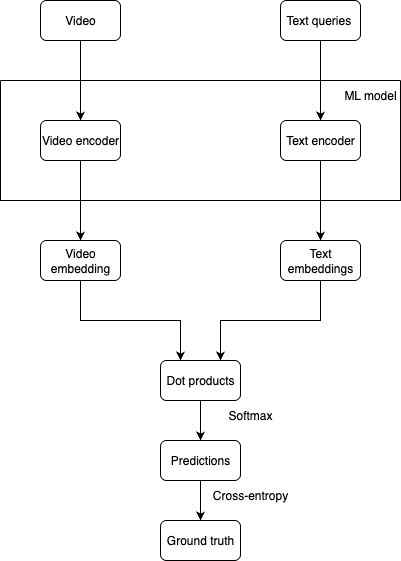

The diagram above was exported from draw.io. Its source (the exported page's mxGraphModel, read from the mxfile embedded in the PNG):
<mxGraphModel dx="976" dy="565" grid="1" gridSize="10" guides="1" tooltips="1" connect="1" arrows="1" fold="1" page="1" pageScale="1" pageWidth="850" pageHeight="1100" math="0" shadow="0">
  <root>
    <mxCell id="0" />
    <mxCell id="1" parent="0" />
    <mxCell id="lmU6K4gp_w76DyAgyafw-14" style="edgeStyle=orthogonalEdgeStyle;rounded=0;orthogonalLoop=1;jettySize=auto;html=1;exitX=0.5;exitY=1;exitDx=0;exitDy=0;entryX=0.5;entryY=0;entryDx=0;entryDy=0;" parent="1" source="lmU6K4gp_w76DyAgyafw-1" target="lmU6K4gp_w76DyAgyafw-9" edge="1">
      <mxGeometry relative="1" as="geometry" />
    </mxCell>
    <mxCell id="lmU6K4gp_w76DyAgyafw-1" value="Video" style="rounded=1;whiteSpace=wrap;html=1;" parent="1" vertex="1">
      <mxGeometry x="80" y="40" width="80" height="40" as="geometry" />
    </mxCell>
    <mxCell id="lmU6K4gp_w76DyAgyafw-15" style="edgeStyle=orthogonalEdgeStyle;rounded=0;orthogonalLoop=1;jettySize=auto;html=1;exitX=0.5;exitY=1;exitDx=0;exitDy=0;entryX=0.5;entryY=0;entryDx=0;entryDy=0;" parent="1" source="lmU6K4gp_w76DyAgyafw-2" target="lmU6K4gp_w76DyAgyafw-10" edge="1">
      <mxGeometry relative="1" as="geometry" />
    </mxCell>
    <mxCell id="lmU6K4gp_w76DyAgyafw-2" value="Text queries&amp;nbsp;" style="rounded=1;whiteSpace=wrap;html=1;" parent="1" vertex="1">
      <mxGeometry x="320" y="40" width="80" height="40" as="geometry" />
    </mxCell>
    <mxCell id="lmU6K4gp_w76DyAgyafw-3" value="" style="swimlane;startSize=0;" parent="1" vertex="1">
      <mxGeometry x="40" y="120" width="400" height="120" as="geometry" />
    </mxCell>
    <mxCell id="lmU6K4gp_w76DyAgyafw-9" value="Video encoder" style="rounded=1;whiteSpace=wrap;html=1;" parent="lmU6K4gp_w76DyAgyafw-3" vertex="1">
      <mxGeometry x="40" y="40" width="80" height="40" as="geometry" />
    </mxCell>
    <mxCell id="lmU6K4gp_w76DyAgyafw-10" value="Text encoder" style="rounded=1;whiteSpace=wrap;html=1;" parent="lmU6K4gp_w76DyAgyafw-3" vertex="1">
      <mxGeometry x="280" y="40" width="80" height="40" as="geometry" />
    </mxCell>
    <mxCell id="lmU6K4gp_w76DyAgyafw-11" value="ML model" style="text;html=1;strokeColor=none;fillColor=none;align=center;verticalAlign=middle;whiteSpace=wrap;rounded=0;" parent="lmU6K4gp_w76DyAgyafw-3" vertex="1">
      <mxGeometry x="340" width="60" height="30" as="geometry" />
    </mxCell>
    <mxCell id="lmU6K4gp_w76DyAgyafw-18" style="edgeStyle=orthogonalEdgeStyle;rounded=0;orthogonalLoop=1;jettySize=auto;html=1;exitX=0.5;exitY=1;exitDx=0;exitDy=0;entryX=0.25;entryY=0;entryDx=0;entryDy=0;" parent="1" source="lmU6K4gp_w76DyAgyafw-4" target="lmU6K4gp_w76DyAgyafw-6" edge="1">
      <mxGeometry relative="1" as="geometry" />
    </mxCell>
    <mxCell id="lmU6K4gp_w76DyAgyafw-4" value="Video embedding" style="rounded=1;whiteSpace=wrap;html=1;" parent="1" vertex="1">
      <mxGeometry x="80" y="280" width="80" height="40" as="geometry" />
    </mxCell>
    <mxCell id="lmU6K4gp_w76DyAgyafw-19" style="edgeStyle=orthogonalEdgeStyle;rounded=0;orthogonalLoop=1;jettySize=auto;html=1;exitX=0.5;exitY=1;exitDx=0;exitDy=0;entryX=0.75;entryY=0;entryDx=0;entryDy=0;" parent="1" source="lmU6K4gp_w76DyAgyafw-5" target="lmU6K4gp_w76DyAgyafw-6" edge="1">
      <mxGeometry relative="1" as="geometry" />
    </mxCell>
    <mxCell id="lmU6K4gp_w76DyAgyafw-5" value="Text embeddings" style="rounded=1;whiteSpace=wrap;html=1;" parent="1" vertex="1">
      <mxGeometry x="320" y="280" width="80" height="40" as="geometry" />
    </mxCell>
    <mxCell id="lmU6K4gp_w76DyAgyafw-20" style="edgeStyle=orthogonalEdgeStyle;rounded=0;orthogonalLoop=1;jettySize=auto;html=1;exitX=0.5;exitY=1;exitDx=0;exitDy=0;entryX=0.5;entryY=0;entryDx=0;entryDy=0;" parent="1" source="lmU6K4gp_w76DyAgyafw-6" target="lmU6K4gp_w76DyAgyafw-7" edge="1">
      <mxGeometry relative="1" as="geometry" />
    </mxCell>
    <mxCell id="lmU6K4gp_w76DyAgyafw-6" value="Dot products" style="rounded=1;whiteSpace=wrap;html=1;" parent="1" vertex="1">
      <mxGeometry x="200" y="400" width="80" height="40" as="geometry" />
    </mxCell>
    <mxCell id="lmU6K4gp_w76DyAgyafw-21" style="edgeStyle=orthogonalEdgeStyle;rounded=0;orthogonalLoop=1;jettySize=auto;html=1;exitX=0.5;exitY=1;exitDx=0;exitDy=0;entryX=0.5;entryY=0;entryDx=0;entryDy=0;" parent="1" source="lmU6K4gp_w76DyAgyafw-7" target="lmU6K4gp_w76DyAgyafw-8" edge="1">
      <mxGeometry relative="1" as="geometry" />
    </mxCell>
    <mxCell id="lmU6K4gp_w76DyAgyafw-7" value="Predictions" style="rounded=1;whiteSpace=wrap;html=1;" parent="1" vertex="1">
      <mxGeometry x="200" y="480" width="80" height="40" as="geometry" />
    </mxCell>
    <mxCell id="lmU6K4gp_w76DyAgyafw-8" value="Ground truth" style="rounded=1;whiteSpace=wrap;html=1;" parent="1" vertex="1">
      <mxGeometry x="200" y="560" width="80" height="40" as="geometry" />
    </mxCell>
    <mxCell id="lmU6K4gp_w76DyAgyafw-16" style="edgeStyle=orthogonalEdgeStyle;rounded=0;orthogonalLoop=1;jettySize=auto;html=1;exitX=0.5;exitY=1;exitDx=0;exitDy=0;entryX=0.5;entryY=0;entryDx=0;entryDy=0;" parent="1" source="lmU6K4gp_w76DyAgyafw-9" target="lmU6K4gp_w76DyAgyafw-4" edge="1">
      <mxGeometry relative="1" as="geometry" />
    </mxCell>
    <mxCell id="lmU6K4gp_w76DyAgyafw-17" style="edgeStyle=orthogonalEdgeStyle;rounded=0;orthogonalLoop=1;jettySize=auto;html=1;exitX=0.5;exitY=1;exitDx=0;exitDy=0;entryX=0.5;entryY=0;entryDx=0;entryDy=0;" parent="1" source="lmU6K4gp_w76DyAgyafw-10" target="lmU6K4gp_w76DyAgyafw-5" edge="1">
      <mxGeometry relative="1" as="geometry" />
    </mxCell>
    <mxCell id="lmU6K4gp_w76DyAgyafw-22" value="Softmax" style="text;html=1;strokeColor=none;fillColor=none;align=center;verticalAlign=middle;whiteSpace=wrap;rounded=0;" parent="1" vertex="1">
      <mxGeometry x="240" y="440" width="100" height="30" as="geometry" />
    </mxCell>
    <mxCell id="lmU6K4gp_w76DyAgyafw-23" value="Cross-entropy" style="text;html=1;strokeColor=none;fillColor=none;align=center;verticalAlign=middle;whiteSpace=wrap;rounded=0;" parent="1" vertex="1">
      <mxGeometry x="240" y="520" width="100" height="30" as="geometry" />
    </mxCell>
  </root>
</mxGraphModel>